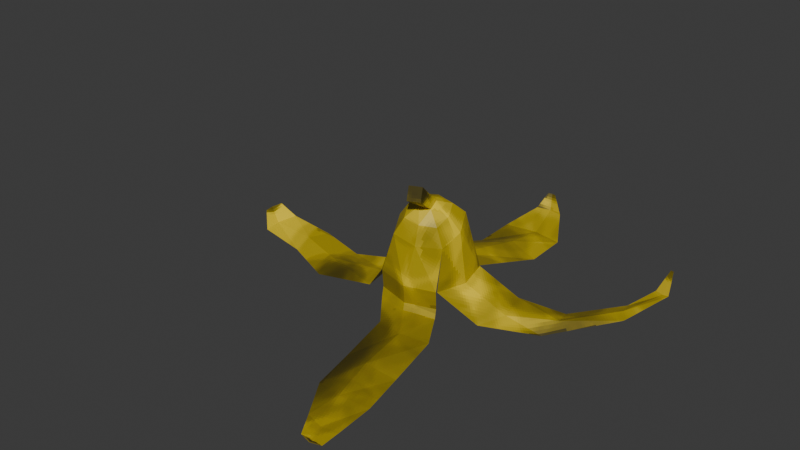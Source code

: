 # Source: banana.blend  (saved by Blender 5.1.30; exported with 4.5.12 LTS)
import bpy
from mathutils import Matrix  # noqa: F401  (used for matrix-valued properties, if any)

bpy.ops.wm.read_factory_settings(use_empty=True)
scene = bpy.context.scene
scene.name = 'Scene'

# ---- collections
col_collection = bpy.data.collections.new('Collection'); scene.collection.children.link(col_collection)

# ---- images (referenced by path relative to the original .blend; pixels are not part of the script)
import os
ASSET_DIR = os.environ.get("B2B_ASSET_DIR", "")  # directory of the original .blend (textures are referenced by path, not embedded)
HERE = os.path.dirname(os.path.abspath(__file__))  # packed textures are extracted next to this script under _unpacked/

def load_image(name, relpath, width, height, colorspace="sRGB"):
    """Load a texture the original file referenced (path relative to the .blend, or extracted next to this script)."""
    p = next((c for c in (os.path.join(HERE, relpath), os.path.join(ASSET_DIR, relpath)) if relpath and os.path.exists(c)), "")
    if p:
        img = bpy.data.images.load(p, check_existing=True)
        img.name = name
    else:  # same state as the original file: an image datablock whose file is absent (Cycles renders it pink)
        img = bpy.data.images.new(name, width, height)
        img.source = "FILE"
        img.filepath = "//" + (relpath or name)
    img.colorspace_settings.name = colorspace
    return img
img_banana = load_image('banana', '_unpacked/banana.304dcd86.png', 128, 128, 'sRGB')

# ---- materials (node trees are filled in below, after node groups)
mat_material = bpy.data.materials.new('Material')
mat_material.alpha_threshold = 0.0
mat_material.use_backface_culling_lightprobe_volume = False
mat_material.roughness = 0.5
mat_material.line_color = (0.0, 0.0, 0.0, 1.0)

# ---- material node trees
mat_material.use_nodes = True; mat_material.node_tree.nodes.clear()
_N = mat_material.node_tree.nodes; _L = mat_material.node_tree.links
n0 = _N.new('ShaderNodeOutputMaterial'); n0.name = 'Material Output'; n0.location = (200, 100)
n1 = _N.new('ShaderNodeBsdfPrincipled'); n1.name = 'Principled BSDF'; n1.location = (-200, 100)
n2 = _N.new('ShaderNodeTexImage'); n2.name = 'Image Texture'; n2.location = (-490, 80)
n2.image = img_banana
n2.interpolation = 'Closest'
_L.new(n1.outputs[0], n0.inputs[0])
_L.new(n2.outputs[0], n1.inputs[0])
n0.is_active_output = True

# ---- world
world_world = bpy.data.worlds.new('World'); scene.world = world_world
world_world.use_nodes = True; world_world.node_tree.nodes.clear()
_N = world_world.node_tree.nodes; _L = world_world.node_tree.links
n0 = _N.new('ShaderNodeOutputWorld'); n0.name = 'World Output'; n0.location = (200, 100)
n1 = _N.new('ShaderNodeBackground'); n1.name = 'Background'; n1.location = (-200, 100)
n1.inputs[0].default_value = (0.05088, 0.05088, 0.05088, 1.0)
_L.new(n1.outputs[0], n0.inputs[0])
n0.is_active_output = True
world_world.color = (0.05088, 0.05088, 0.05088)
world_world.sun_shadow_jitter_overblur = 0.0

# ---- meshes
me_cube = bpy.data.meshes.new('Cube')
me_cube.from_pydata([(0.4211, -0.3869, 1.033), (0.8, 0.8, -0.96), (0.4697, -0.6446, 0.9351), (0.8, -0.8, -0.96), (0.1487, -0.4473, 1.057), (-0.8, 0.8, -0.96), (0.1973, -0.7049, 0.9588), (-0.8, -0.8, -0.96), (0.7324, -0.7527, 0.6074), (-0.04582, -0.9252, 0.6751), (0.5936, -0.01645, 0.8879), (-0.1847, -0.189, 0.9556), (0.5989, -1.161, 1.321), (0.2721, -1.233, 1.291), (0.5406, -1.017, 1.619), (0.2138, -1.09, 1.59), (0.7633, -0.3695, 0.7579), (1.0, 0.0, -1.0), (0.3637, -0.9375, 0.6249), (0.0, -1.0, -1.0), (-1.0, 0.0, -1.0), (-0.2095, -0.5852, 0.8425), (0.0, 1.0, -1.0), (0.1902, -0.01722, 0.9755), (0.2849, -0.4171, 1.045), (0.4454, -0.5157, 0.9842), (0.3335, -0.6748, 0.947), (0.173, -0.5761, 1.008), (0.8, 3.141, -1.791), (0.6916, 0.3422, 0.5657), (-0.2674, -1.021, 0.2464), (0.8999, -0.7622, 0.1449), (-0.4757, 0.08334, 0.6672), (0.9402, -0.1744, 0.3333), (0.3407, -1.026, 0.1337), (-0.519, -0.4979, 0.4601), (0.0804, 0.3541, 0.6597), (-0.8, 3.141, -1.791), (0.0, 3.341, -1.631), (0.6087, 4.538, -1.949), (-0.9913, 4.538, -1.949), (-0.1913, 4.738, -1.989), (0.0397, 5.513, -1.703), (-0.677, 5.513, -1.703), (-0.3187, 5.603, -1.721), (-0.3646, 5.879, -1.381), (-0.5865, 5.879, -1.381), (-0.4755, 5.906, -1.387), (0.8185, 0.7787, -0.9586), (0.7864, -0.8236, -0.9565), (-0.8187, -0.7851, -0.9544), (1.702, -0.4854, -1.613), (1.902, 0.3146, -1.653), (1.721, 1.093, -1.611), (2.715, 0.5742, -1.993), (2.834, 1.111, -1.802), (2.701, 1.622, -1.914), (3.929, 2.108, -1.841), (3.755, 2.372, -1.776), (3.603, 2.883, -1.922), (4.139, 3.854, -1.922), (4.003, 3.85, -1.928), (3.786, 3.913, -1.92), (3.873, 4.586, -1.659), (3.84, 4.586, -1.66), (3.789, 4.6, -1.658), (-0.9306, -0.6117, -1.531), (-0.1306, -0.8117, -1.571), (0.6558, -0.6353, -1.528), (-0.8817, -0.7162, -1.723), (-0.08172, -0.9162, -1.708), (0.7047, -0.7398, -1.719), (-0.3411, -1.417, -1.872), (0.3777, -1.597, -1.809), (1.084, -1.438, -1.869), (-0.1725, -2.739, -2.053), (0.5464, -2.919, -1.85), (1.253, -2.76, -2.049), (0.08902, -3.879, -2.028), (0.8079, -4.058, -1.928), (1.514, -3.9, -2.025), (0.7331, -4.879, -1.974), (1.179, -4.99, -1.996), (1.616, -4.892, -1.972), (1.142, -5.504, -1.894), (1.427, -5.575, -1.908), (1.708, -5.512, -1.893), (1.547, -5.724, -1.652), (1.63, -5.744, -1.656), (1.712, -5.726, -1.652), (-1.364, 1.0, -1.668), (-1.564, 0.2004, -1.708), (-1.383, -0.5846, -1.663), (-2.919, 0.6713, -1.899), (-3.093, -0.02365, -1.775), (-2.935, -0.7056, -1.895), (-4.328, 1.135, -1.968), (-4.477, 0.5394, -1.897), (-4.342, -0.0449, -1.963), (-5.591, 1.184, -1.878), (-5.724, 0.6531, -1.904), (-5.603, 0.1319, -1.874), (-6.074, 1.14, -1.631), (-6.144, 0.8596, -1.645), (-6.08, 0.5842, -1.629)], [], [(0, 24, 4, 15, 14), (34, 18, 9, 30), (35, 21, 11, 32), (38, 28, 39, 41), (33, 16, 8, 31), (36, 23, 10, 29), (2, 26, 18, 8), (0, 25, 16, 10), (6, 27, 21, 9), (4, 24, 23, 11), (14, 15, 13, 12), (2, 25, 0, 14, 12), (4, 27, 6, 13, 15), (6, 26, 2, 12, 13), (29, 10, 16, 33), (31, 8, 18, 34), (30, 9, 21, 35), (32, 11, 23, 36), (5, 32, 36, 22), (23, 24, 0, 10), (21, 27, 4, 11), (18, 26, 6, 9), (16, 25, 2, 8), (37, 38, 41, 40), (5, 22, 38, 37), (22, 1, 28, 38), (50, 30, 35, 20), (49, 31, 34, 19), (48, 29, 33, 17), (22, 36, 29, 1), (17, 33, 31, 3), (20, 35, 32, 5), (19, 34, 30, 7), (40, 41, 44, 43), (41, 39, 42, 44), (43, 44, 47, 46), (44, 42, 45, 47), (17, 3, 51, 52), (48, 17, 52, 53), (52, 51, 54, 55), (53, 52, 55, 56), (55, 54, 57, 58), (56, 55, 58, 59), (58, 57, 60, 61), (59, 58, 61, 62), (61, 60, 63, 64), (62, 61, 64, 65), (19, 7, 66, 67), (49, 19, 67, 68), (67, 66, 69, 70), (68, 67, 70, 71), (70, 69, 72, 73), (71, 70, 73, 74), (73, 72, 75, 76), (74, 73, 76, 77), (76, 75, 78, 79), (77, 76, 79, 80), (79, 78, 81, 82), (80, 79, 82, 83), (82, 81, 84, 85), (83, 82, 85, 86), (85, 84, 87, 88), (86, 85, 88, 89), (20, 5, 90, 91), (50, 20, 91, 92), (91, 90, 93, 94), (92, 91, 94, 95), (94, 93, 96, 97), (95, 94, 97, 98), (97, 96, 99, 100), (98, 97, 100, 101), (100, 99, 102, 103), (101, 100, 103, 104)])
_uv = me_cube.uv_layers.new(name='UVMap')
_uv.uv.foreach_set('vector', [0.1493, 0.09532, 0.1322, 0.09229, 0.115, 0.08925, 0.12, -1.242e-08, 0.1614, 0.006223, 0.5065, 0.8004, 0.523, 0.7431, 0.5736, 0.7513, 0.5832, 0.8095, 0.709, 0.659, 0.7114, 0.6035, 0.7624, 0.605, 0.7855, 0.6562, 0.116, 0.6061, 0.214, 0.5789, 0.1996, 0.7555, 0.1011, 0.7862, 0.9015, 0.7856, 0.9153, 0.7261, 0.9647, 0.7359, 0.9766, 0.7955, 0.1111, 0.1958, 0.123, 0.1436, 0.1731, 0.1425, 0.187, 0.1919, 0.5228, 0.6896, 0.5394, 0.6949, 0.523, 0.7431, 0.4787, 0.7211, 0.9077, 0.6848, 0.9247, 0.6887, 0.9153, 0.7261, 0.8672, 0.7138, 0.556, 0.7002, 0.561, 0.6883, 0.6, 0.7194, 0.5736, 0.7513, 0.115, 0.08925, 0.1322, 0.09229, 0.123, 0.1436, 0.07497, 0.1252, 0.3532, 0.7727, 0.3952, 0.7727, 0.3952, 0.8147, 0.3532, 0.8147, 0.9418, 0.6925, 0.9247, 0.6887, 0.9077, 0.6848, 0.9761, 0.6035, 1.0, 0.638, 0.3114, 0.8764, 0.2965, 0.8674, 0.2816, 0.8584, 0.2716, 0.7808, 0.3114, 0.7727, 0.3463, 0.854, 0.3289, 0.8544, 0.3114, 0.8548, 0.3114, 0.7727, 0.3532, 0.7757, 0.8303, 0.7624, 0.8672, 0.7138, 0.9153, 0.7261, 0.9015, 0.7856, 0.4409, 0.7642, 0.4787, 0.7211, 0.523, 0.7431, 0.5065, 0.8004, 0.6362, 0.6575, 0.6629, 0.6059, 0.7114, 0.6035, 0.709, 0.659, 0.0398, 0.1659, 0.07497, 0.1252, 0.123, 0.1436, 0.1111, 0.1958, 3.431e-08, 0.2855, 0.0398, 0.1659, 0.1111, 0.1958, 0.1011, 0.3056, 0.123, 0.1436, 0.1322, 0.09229, 0.1493, 0.09532, 0.1731, 0.1425, 0.06875, 0.07841, 0.117, 0.07405, 0.115, 0.08925, 0.07497, 0.1252, 0.523, 0.7431, 0.5394, 0.6949, 0.556, 0.7002, 0.5736, 0.7513, 0.9153, 0.7261, 0.9247, 0.6887, 0.9418, 0.6925, 0.9647, 0.7359, 0.01438, 0.5896, 0.116, 0.6061, 0.1011, 0.7862, -6.676e-10, 0.7661, 3.431e-08, 0.2855, 0.1011, 0.3056, 0.116, 0.6061, 0.01438, 0.5896, 0.1011, 0.3056, 0.1996, 0.2749, 0.214, 0.5789, 0.116, 0.6061, 0.6201, 0.8199, 0.6362, 0.6575, 0.709, 0.659, 0.7124, 0.8599, 0.4116, 0.8868, 0.4409, 0.7642, 0.5065, 0.8004, 0.5031, 0.9292, 0.8062, 0.9591, 0.8303, 0.7624, 0.9015, 0.7856, 0.9052, 0.9522, 0.1011, 0.3056, 0.1111, 0.1958, 0.187, 0.1919, 0.1996, 0.2749, 0.9052, 0.9522, 0.9015, 0.7856, 0.9766, 0.7955, 1.0, 0.9265, 0.7124, 0.8599, 0.709, 0.659, 0.7855, 0.6562, 0.8062, 0.8811, 0.5031, 0.9292, 0.5065, 0.8004, 0.5832, 0.8095, 0.6, 0.941, -6.676e-10, 0.7661, 0.1011, 0.7862, 0.09212, 0.8892, 0.04682, 0.8802, 0.1011, 0.7862, 0.1996, 0.7555, 0.1362, 0.8754, 0.09212, 0.8892, 0.2716, 0.7727, 0.2685, 0.8186, 0.214, 0.8012, 0.215, 0.787, 0.2685, 0.8186, 0.2716, 0.8615, 0.215, 0.8145, 0.214, 0.8012, 0.2896, 0.09458, 0.3301, 1.877e-08, 0.3873, 0.1071, 0.3469, 0.2017, 0.214, 0.1572, 0.2896, 0.09458, 0.3469, 0.2017, 0.2712, 0.2643, 0.3469, 0.2017, 0.3873, 0.1071, 0.4036, 0.293, 0.3779, 0.3527, 0.2712, 0.2643, 0.3469, 0.2017, 0.3779, 0.3527, 0.325, 0.3944, 0.3779, 0.3527, 0.4036, 0.293, 0.4116, 0.5345, 0.3755, 0.5467, 0.325, 0.3944, 0.3779, 0.3527, 0.3755, 0.5467, 0.3203, 0.5873, 0.3755, 0.5467, 0.4116, 0.5345, 0.301, 0.7237, 0.2877, 0.7131, 0.3203, 0.5873, 0.3755, 0.5467, 0.2877, 0.7131, 0.2616, 0.7027, 0.2877, 0.7131, 0.301, 0.7237, 0.2234, 0.7727, 0.2202, 0.7702, 0.2616, 0.7027, 0.2877, 0.7131, 0.2202, 0.7702, 0.214, 0.7677, 0.9139, 0.0994, 0.8971, 0.1965, 0.8385, 0.2195, 0.8553, 0.1224, 0.8971, 8.097e-09, 0.9139, 0.0994, 0.8553, 0.1224, 0.8385, 0.02299, 0.8539, 0.3159, 0.8385, 0.2195, 0.8658, 0.2256, 0.8751, 0.3215, 0.8385, 0.4156, 0.8539, 0.3159, 0.8751, 0.3215, 0.8658, 0.4216, 0.4998, 0.6351, 0.4116, 0.6883, 0.4506, 0.5883, 0.5297, 0.5396, 0.6002, 0.6273, 0.4998, 0.6351, 0.5297, 0.5396, 0.6201, 0.5335, 0.5297, 0.5396, 0.4506, 0.5883, 0.4224, 0.4292, 0.5013, 0.378, 0.6201, 0.5335, 0.5297, 0.5396, 0.5013, 0.378, 0.5919, 0.3744, 0.5013, 0.378, 0.4224, 0.4292, 0.4116, 0.2845, 0.4907, 0.2352, 0.5919, 0.3744, 0.5013, 0.378, 0.4907, 0.2352, 0.5811, 0.2297, 0.4907, 0.2352, 0.4116, 0.2845, 0.4516, 0.1417, 0.5007, 0.1126, 0.5811, 0.2297, 0.4907, 0.2352, 0.5007, 0.1126, 0.5566, 0.1078, 0.5007, 0.1126, 0.4516, 0.1417, 0.4773, 0.0515, 0.5088, 0.03286, 0.5566, 0.1078, 0.5007, 0.1126, 0.5088, 0.03286, 0.5446, 0.02973, 0.5088, 0.03286, 0.4773, 0.0515, 0.5172, 0.006324, 0.5264, 0.0009094, 0.5446, 0.02973, 0.5088, 0.03286, 0.5264, 0.0009094, 0.5368, -6.099e-08, 0.7124, 0.8599, 0.8062, 0.8811, 0.8062, 0.9851, 0.7124, 0.9639, 0.6201, 0.8199, 0.7124, 0.8599, 0.7124, 0.9639, 0.6201, 0.9239, 0.7389, 0.02813, 0.8385, 0.008409, 0.7904, 0.2012, 0.7011, 0.2176, 0.6424, -1.981e-08, 0.7389, 0.02813, 0.7011, 0.2176, 0.6201, 0.1939, 0.7011, 0.2176, 0.7904, 0.2012, 0.8385, 0.3804, 0.7626, 0.3946, 0.6201, 0.1939, 0.7011, 0.2176, 0.7626, 0.3946, 0.6926, 0.3741, 0.7626, 0.3946, 0.8385, 0.3804, 0.8338, 0.5379, 0.7676, 0.5509, 0.6926, 0.3741, 0.7626, 0.3946, 0.7676, 0.5509, 0.7036, 0.5323, 0.7676, 0.5509, 0.8338, 0.5379, 0.8205, 0.5966, 0.7856, 0.6035, 0.7036, 0.5323, 0.7676, 0.5509, 0.7856, 0.6035, 0.7517, 0.5936])
me_cube.materials.append(mat_material)
me_cube.use_mirror_vertex_groups = False
me_cube.update()

# ---- objects
ob_cube = bpy.data.objects.new('Cube', me_cube)

# ---- transforms, parenting, visibility, modifiers, constraints
ob_cube.location = (0.0, 0.0, 0.0)
ob_cube.scale = (0.1, 0.1, 0.1)
ob_cube.lock_rotations_4d = False
ob_cube.empty_display_type = 'ARROWS'
ob_cube.lineart.crease_threshold = 0.0

# ---- collection membership
col_collection.objects.link(ob_cube)

# ---- scene / render settings (as saved in the file)
scene.frame_start = 1; scene.frame_end = 250; scene.frame_set(1)
scene.render.engine = 'BLENDER_EEVEE_NEXT'
scene.render.bake_bias = 0.0
scene.render.bake_samples = 0
scene.cycles.sampling_pattern = 'TABULATED_SOBOL'
scene.eevee.use_volume_custom_range = False
bpy.context.view_layer.update()

# ---- added for rendering (the .blend has no active camera and no usable light): camera, sun
cam_auto = bpy.data.cameras.new('AutoCamera')
cam_auto.lens = 50.0
cam_auto.sensor_width = 36.0
cam_auto.clip_end = 1000.0
ob_auto_camera = bpy.data.objects.new('AutoCamera', cam_auto)
scene.collection.objects.link(ob_auto_camera)
ob_auto_camera.location = (1.37713, -1.76471, 1.16019)
ob_auto_camera.rotation_euler = (1.09748, -7.21219e-08, 0.694738)
scene.camera = ob_auto_camera
light_auto_sun = bpy.data.lights.new('AutoSun', 'SUN')
light_auto_sun.energy = 3.0
light_auto_sun.angle = 0.0523599
ob_auto_sun = bpy.data.objects.new('AutoSun', light_auto_sun)
scene.collection.objects.link(ob_auto_sun)
ob_auto_sun.rotation_euler = (0.872665, 0.174533, 0.523599)
bpy.context.view_layer.update()
